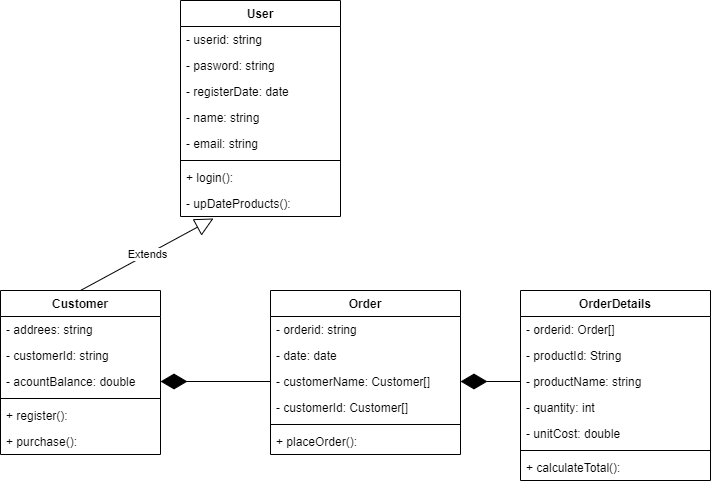

The diagram above was exported from draw.io. Its source (the exported page's mxGraphModel, read from the mxfile embedded in the PNG):
<mxGraphModel dx="1166" dy="474" grid="1" gridSize="10" guides="1" tooltips="1" connect="1" arrows="1" fold="1" page="1" pageScale="1" pageWidth="827" pageHeight="1169" math="0" shadow="0">
  <root>
    <mxCell id="0" />
    <mxCell id="1" parent="0" />
    <mxCell id="oMd5Gm4EIMjfZGLNcdO--1" value="User" style="swimlane;fontStyle=1;align=center;verticalAlign=top;childLayout=stackLayout;horizontal=1;startSize=26;horizontalStack=0;resizeParent=1;resizeParentMax=0;resizeLast=0;collapsible=1;marginBottom=0;" vertex="1" parent="1">
      <mxGeometry x="280" y="20" width="160" height="216" as="geometry" />
    </mxCell>
    <mxCell id="oMd5Gm4EIMjfZGLNcdO--2" value="- userid: string" style="text;strokeColor=none;fillColor=none;align=left;verticalAlign=top;spacingLeft=4;spacingRight=4;overflow=hidden;rotatable=0;points=[[0,0.5],[1,0.5]];portConstraint=eastwest;" vertex="1" parent="oMd5Gm4EIMjfZGLNcdO--1">
      <mxGeometry y="26" width="160" height="26" as="geometry" />
    </mxCell>
    <mxCell id="oMd5Gm4EIMjfZGLNcdO--5" value="- pasword: string" style="text;strokeColor=none;fillColor=none;align=left;verticalAlign=top;spacingLeft=4;spacingRight=4;overflow=hidden;rotatable=0;points=[[0,0.5],[1,0.5]];portConstraint=eastwest;" vertex="1" parent="oMd5Gm4EIMjfZGLNcdO--1">
      <mxGeometry y="52" width="160" height="26" as="geometry" />
    </mxCell>
    <mxCell id="oMd5Gm4EIMjfZGLNcdO--6" value="- registerDate: date" style="text;strokeColor=none;fillColor=none;align=left;verticalAlign=top;spacingLeft=4;spacingRight=4;overflow=hidden;rotatable=0;points=[[0,0.5],[1,0.5]];portConstraint=eastwest;" vertex="1" parent="oMd5Gm4EIMjfZGLNcdO--1">
      <mxGeometry y="78" width="160" height="26" as="geometry" />
    </mxCell>
    <mxCell id="oMd5Gm4EIMjfZGLNcdO--7" value="- name: string" style="text;strokeColor=none;fillColor=none;align=left;verticalAlign=top;spacingLeft=4;spacingRight=4;overflow=hidden;rotatable=0;points=[[0,0.5],[1,0.5]];portConstraint=eastwest;" vertex="1" parent="oMd5Gm4EIMjfZGLNcdO--1">
      <mxGeometry y="104" width="160" height="26" as="geometry" />
    </mxCell>
    <mxCell id="oMd5Gm4EIMjfZGLNcdO--8" value="- email: string" style="text;strokeColor=none;fillColor=none;align=left;verticalAlign=top;spacingLeft=4;spacingRight=4;overflow=hidden;rotatable=0;points=[[0,0.5],[1,0.5]];portConstraint=eastwest;" vertex="1" parent="oMd5Gm4EIMjfZGLNcdO--1">
      <mxGeometry y="130" width="160" height="26" as="geometry" />
    </mxCell>
    <mxCell id="oMd5Gm4EIMjfZGLNcdO--3" value="" style="line;strokeWidth=1;fillColor=none;align=left;verticalAlign=middle;spacingTop=-1;spacingLeft=3;spacingRight=3;rotatable=0;labelPosition=right;points=[];portConstraint=eastwest;" vertex="1" parent="oMd5Gm4EIMjfZGLNcdO--1">
      <mxGeometry y="156" width="160" height="8" as="geometry" />
    </mxCell>
    <mxCell id="oMd5Gm4EIMjfZGLNcdO--4" value="+ login(): " style="text;strokeColor=none;fillColor=none;align=left;verticalAlign=top;spacingLeft=4;spacingRight=4;overflow=hidden;rotatable=0;points=[[0,0.5],[1,0.5]];portConstraint=eastwest;" vertex="1" parent="oMd5Gm4EIMjfZGLNcdO--1">
      <mxGeometry y="164" width="160" height="26" as="geometry" />
    </mxCell>
    <mxCell id="oMd5Gm4EIMjfZGLNcdO--9" value="- upDateProducts(): " style="text;strokeColor=none;fillColor=none;align=left;verticalAlign=top;spacingLeft=4;spacingRight=4;overflow=hidden;rotatable=0;points=[[0,0.5],[1,0.5]];portConstraint=eastwest;" vertex="1" parent="oMd5Gm4EIMjfZGLNcdO--1">
      <mxGeometry y="190" width="160" height="26" as="geometry" />
    </mxCell>
    <mxCell id="oMd5Gm4EIMjfZGLNcdO--10" value="Customer" style="swimlane;fontStyle=1;align=center;verticalAlign=top;childLayout=stackLayout;horizontal=1;startSize=26;horizontalStack=0;resizeParent=1;resizeParentMax=0;resizeLast=0;collapsible=1;marginBottom=0;" vertex="1" parent="1">
      <mxGeometry x="100" y="310" width="160" height="164" as="geometry" />
    </mxCell>
    <mxCell id="oMd5Gm4EIMjfZGLNcdO--11" value="- addrees: string" style="text;strokeColor=none;fillColor=none;align=left;verticalAlign=top;spacingLeft=4;spacingRight=4;overflow=hidden;rotatable=0;points=[[0,0.5],[1,0.5]];portConstraint=eastwest;" vertex="1" parent="oMd5Gm4EIMjfZGLNcdO--10">
      <mxGeometry y="26" width="160" height="26" as="geometry" />
    </mxCell>
    <mxCell id="oMd5Gm4EIMjfZGLNcdO--12" value="- customerId: string" style="text;strokeColor=none;fillColor=none;align=left;verticalAlign=top;spacingLeft=4;spacingRight=4;overflow=hidden;rotatable=0;points=[[0,0.5],[1,0.5]];portConstraint=eastwest;" vertex="1" parent="oMd5Gm4EIMjfZGLNcdO--10">
      <mxGeometry y="52" width="160" height="26" as="geometry" />
    </mxCell>
    <mxCell id="oMd5Gm4EIMjfZGLNcdO--13" value="- acountBalance: double" style="text;strokeColor=none;fillColor=none;align=left;verticalAlign=top;spacingLeft=4;spacingRight=4;overflow=hidden;rotatable=0;points=[[0,0.5],[1,0.5]];portConstraint=eastwest;" vertex="1" parent="oMd5Gm4EIMjfZGLNcdO--10">
      <mxGeometry y="78" width="160" height="26" as="geometry" />
    </mxCell>
    <mxCell id="oMd5Gm4EIMjfZGLNcdO--16" value="" style="line;strokeWidth=1;fillColor=none;align=left;verticalAlign=middle;spacingTop=-1;spacingLeft=3;spacingRight=3;rotatable=0;labelPosition=right;points=[];portConstraint=eastwest;" vertex="1" parent="oMd5Gm4EIMjfZGLNcdO--10">
      <mxGeometry y="104" width="160" height="8" as="geometry" />
    </mxCell>
    <mxCell id="oMd5Gm4EIMjfZGLNcdO--17" value="+ register(): " style="text;strokeColor=none;fillColor=none;align=left;verticalAlign=top;spacingLeft=4;spacingRight=4;overflow=hidden;rotatable=0;points=[[0,0.5],[1,0.5]];portConstraint=eastwest;" vertex="1" parent="oMd5Gm4EIMjfZGLNcdO--10">
      <mxGeometry y="112" width="160" height="26" as="geometry" />
    </mxCell>
    <mxCell id="oMd5Gm4EIMjfZGLNcdO--18" value="+ purchase(): " style="text;strokeColor=none;fillColor=none;align=left;verticalAlign=top;spacingLeft=4;spacingRight=4;overflow=hidden;rotatable=0;points=[[0,0.5],[1,0.5]];portConstraint=eastwest;" vertex="1" parent="oMd5Gm4EIMjfZGLNcdO--10">
      <mxGeometry y="138" width="160" height="26" as="geometry" />
    </mxCell>
    <mxCell id="oMd5Gm4EIMjfZGLNcdO--19" value="Extends" style="endArrow=block;endSize=16;endFill=0;html=1;rounded=0;entryX=0.206;entryY=1.077;entryDx=0;entryDy=0;entryPerimeter=0;exitX=0.5;exitY=0;exitDx=0;exitDy=0;" edge="1" parent="1" source="oMd5Gm4EIMjfZGLNcdO--10" target="oMd5Gm4EIMjfZGLNcdO--9">
      <mxGeometry width="160" relative="1" as="geometry">
        <mxPoint x="120" y="290" as="sourcePoint" />
        <mxPoint x="280" y="290" as="targetPoint" />
      </mxGeometry>
    </mxCell>
    <mxCell id="oMd5Gm4EIMjfZGLNcdO--20" value="Order" style="swimlane;fontStyle=1;align=center;verticalAlign=top;childLayout=stackLayout;horizontal=1;startSize=26;horizontalStack=0;resizeParent=1;resizeParentMax=0;resizeLast=0;collapsible=1;marginBottom=0;" vertex="1" parent="1">
      <mxGeometry x="370" y="310" width="190" height="164" as="geometry" />
    </mxCell>
    <mxCell id="oMd5Gm4EIMjfZGLNcdO--21" value="- orderid: string" style="text;strokeColor=none;fillColor=none;align=left;verticalAlign=top;spacingLeft=4;spacingRight=4;overflow=hidden;rotatable=0;points=[[0,0.5],[1,0.5]];portConstraint=eastwest;" vertex="1" parent="oMd5Gm4EIMjfZGLNcdO--20">
      <mxGeometry y="26" width="190" height="26" as="geometry" />
    </mxCell>
    <mxCell id="oMd5Gm4EIMjfZGLNcdO--22" value="- date: date" style="text;strokeColor=none;fillColor=none;align=left;verticalAlign=top;spacingLeft=4;spacingRight=4;overflow=hidden;rotatable=0;points=[[0,0.5],[1,0.5]];portConstraint=eastwest;" vertex="1" parent="oMd5Gm4EIMjfZGLNcdO--20">
      <mxGeometry y="52" width="190" height="26" as="geometry" />
    </mxCell>
    <mxCell id="oMd5Gm4EIMjfZGLNcdO--27" value="- customerName: Customer[]" style="text;strokeColor=none;fillColor=none;align=left;verticalAlign=top;spacingLeft=4;spacingRight=4;overflow=hidden;rotatable=0;points=[[0,0.5],[1,0.5]];portConstraint=eastwest;" vertex="1" parent="oMd5Gm4EIMjfZGLNcdO--20">
      <mxGeometry y="78" width="190" height="26" as="geometry" />
    </mxCell>
    <mxCell id="oMd5Gm4EIMjfZGLNcdO--28" value="- customerId: Customer[]" style="text;strokeColor=none;fillColor=none;align=left;verticalAlign=top;spacingLeft=4;spacingRight=4;overflow=hidden;rotatable=0;points=[[0,0.5],[1,0.5]];portConstraint=eastwest;" vertex="1" parent="oMd5Gm4EIMjfZGLNcdO--20">
      <mxGeometry y="104" width="190" height="26" as="geometry" />
    </mxCell>
    <mxCell id="oMd5Gm4EIMjfZGLNcdO--24" value="" style="line;strokeWidth=1;fillColor=none;align=left;verticalAlign=middle;spacingTop=-1;spacingLeft=3;spacingRight=3;rotatable=0;labelPosition=right;points=[];portConstraint=eastwest;" vertex="1" parent="oMd5Gm4EIMjfZGLNcdO--20">
      <mxGeometry y="130" width="190" height="8" as="geometry" />
    </mxCell>
    <mxCell id="oMd5Gm4EIMjfZGLNcdO--25" value="+ placeOrder(): " style="text;strokeColor=none;fillColor=none;align=left;verticalAlign=top;spacingLeft=4;spacingRight=4;overflow=hidden;rotatable=0;points=[[0,0.5],[1,0.5]];portConstraint=eastwest;" vertex="1" parent="oMd5Gm4EIMjfZGLNcdO--20">
      <mxGeometry y="138" width="190" height="26" as="geometry" />
    </mxCell>
    <mxCell id="oMd5Gm4EIMjfZGLNcdO--29" value="" style="endArrow=diamondThin;endFill=1;endSize=24;html=1;rounded=0;entryX=1;entryY=0.5;entryDx=0;entryDy=0;exitX=0;exitY=0.5;exitDx=0;exitDy=0;" edge="1" parent="1" target="oMd5Gm4EIMjfZGLNcdO--13">
      <mxGeometry width="160" relative="1" as="geometry">
        <mxPoint x="369.9999999999998" y="401" as="sourcePoint" />
        <mxPoint x="270" y="400" as="targetPoint" />
      </mxGeometry>
    </mxCell>
    <mxCell id="oMd5Gm4EIMjfZGLNcdO--31" value="OrderDetails" style="swimlane;fontStyle=1;align=center;verticalAlign=top;childLayout=stackLayout;horizontal=1;startSize=26;horizontalStack=0;resizeParent=1;resizeParentMax=0;resizeLast=0;collapsible=1;marginBottom=0;" vertex="1" parent="1">
      <mxGeometry x="620" y="310" width="190" height="190" as="geometry" />
    </mxCell>
    <mxCell id="oMd5Gm4EIMjfZGLNcdO--32" value="- orderid: Order[]" style="text;strokeColor=none;fillColor=none;align=left;verticalAlign=top;spacingLeft=4;spacingRight=4;overflow=hidden;rotatable=0;points=[[0,0.5],[1,0.5]];portConstraint=eastwest;" vertex="1" parent="oMd5Gm4EIMjfZGLNcdO--31">
      <mxGeometry y="26" width="190" height="26" as="geometry" />
    </mxCell>
    <mxCell id="oMd5Gm4EIMjfZGLNcdO--33" value="- productId: String" style="text;strokeColor=none;fillColor=none;align=left;verticalAlign=top;spacingLeft=4;spacingRight=4;overflow=hidden;rotatable=0;points=[[0,0.5],[1,0.5]];portConstraint=eastwest;" vertex="1" parent="oMd5Gm4EIMjfZGLNcdO--31">
      <mxGeometry y="52" width="190" height="26" as="geometry" />
    </mxCell>
    <mxCell id="oMd5Gm4EIMjfZGLNcdO--34" value="- productName: string" style="text;strokeColor=none;fillColor=none;align=left;verticalAlign=top;spacingLeft=4;spacingRight=4;overflow=hidden;rotatable=0;points=[[0,0.5],[1,0.5]];portConstraint=eastwest;" vertex="1" parent="oMd5Gm4EIMjfZGLNcdO--31">
      <mxGeometry y="78" width="190" height="26" as="geometry" />
    </mxCell>
    <mxCell id="oMd5Gm4EIMjfZGLNcdO--35" value="- quantity: int" style="text;strokeColor=none;fillColor=none;align=left;verticalAlign=top;spacingLeft=4;spacingRight=4;overflow=hidden;rotatable=0;points=[[0,0.5],[1,0.5]];portConstraint=eastwest;" vertex="1" parent="oMd5Gm4EIMjfZGLNcdO--31">
      <mxGeometry y="104" width="190" height="26" as="geometry" />
    </mxCell>
    <mxCell id="oMd5Gm4EIMjfZGLNcdO--36" value="- unitCost: double" style="text;strokeColor=none;fillColor=none;align=left;verticalAlign=top;spacingLeft=4;spacingRight=4;overflow=hidden;rotatable=0;points=[[0,0.5],[1,0.5]];portConstraint=eastwest;" vertex="1" parent="oMd5Gm4EIMjfZGLNcdO--31">
      <mxGeometry y="130" width="190" height="26" as="geometry" />
    </mxCell>
    <mxCell id="oMd5Gm4EIMjfZGLNcdO--37" value="" style="line;strokeWidth=1;fillColor=none;align=left;verticalAlign=middle;spacingTop=-1;spacingLeft=3;spacingRight=3;rotatable=0;labelPosition=right;points=[];portConstraint=eastwest;" vertex="1" parent="oMd5Gm4EIMjfZGLNcdO--31">
      <mxGeometry y="156" width="190" height="8" as="geometry" />
    </mxCell>
    <mxCell id="oMd5Gm4EIMjfZGLNcdO--38" value="+ calculateTotal(): " style="text;strokeColor=none;fillColor=none;align=left;verticalAlign=top;spacingLeft=4;spacingRight=4;overflow=hidden;rotatable=0;points=[[0,0.5],[1,0.5]];portConstraint=eastwest;" vertex="1" parent="oMd5Gm4EIMjfZGLNcdO--31">
      <mxGeometry y="164" width="190" height="26" as="geometry" />
    </mxCell>
    <mxCell id="oMd5Gm4EIMjfZGLNcdO--47" value="" style="endArrow=diamondThin;endFill=1;endSize=24;html=1;rounded=0;exitX=0;exitY=0.5;exitDx=0;exitDy=0;" edge="1" parent="1" source="oMd5Gm4EIMjfZGLNcdO--34">
      <mxGeometry width="160" relative="1" as="geometry">
        <mxPoint x="630" y="400.5" as="sourcePoint" />
        <mxPoint x="560" y="401" as="targetPoint" />
      </mxGeometry>
    </mxCell>
  </root>
</mxGraphModel>